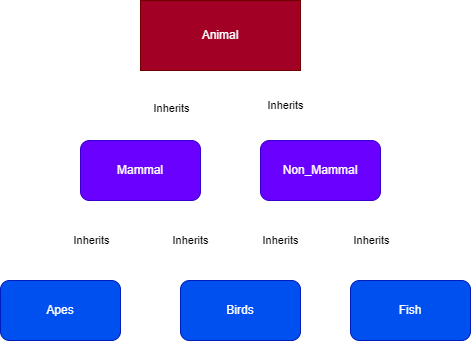

The diagram above was exported from draw.io. Its source (the exported page's mxGraphModel, read from the mxfile embedded in the PNG):
<mxGraphModel dx="645" dy="470" grid="1" gridSize="10" guides="0" tooltips="1" connect="1" arrows="1" fold="1" page="1" pageScale="1" pageWidth="850" pageHeight="1100" background="none" math="0" shadow="0">
  <root>
    <mxCell id="0" />
    <mxCell id="1" parent="0" />
    <mxCell id="13" value="Animal" style="rounded=0;whiteSpace=wrap;html=1;strokeColor=#6F0000;fillColor=#a20025;fontColor=#ffffff;" vertex="1" parent="1">
      <mxGeometry x="340" y="200" width="160" height="70" as="geometry" />
    </mxCell>
    <mxCell id="17" style="edgeStyle=orthogonalEdgeStyle;html=1;exitX=0.5;exitY=0;exitDx=0;exitDy=0;entryX=0.5;entryY=1;entryDx=0;entryDy=0;strokeColor=#FFFFFF;" edge="1" parent="1" source="14" target="13">
      <mxGeometry relative="1" as="geometry" />
    </mxCell>
    <mxCell id="28" value="Inherits" style="edgeLabel;html=1;align=center;verticalAlign=middle;resizable=0;points=[];strokeColor=#FFFFFF;" vertex="1" connectable="0" parent="17">
      <mxGeometry x="-0.1275" y="-3" relative="1" as="geometry">
        <mxPoint as="offset" />
      </mxGeometry>
    </mxCell>
    <mxCell id="14" value="Mammal" style="rounded=1;whiteSpace=wrap;html=1;strokeColor=#3700CC;fillColor=#6a00ff;fontColor=#ffffff;" vertex="1" parent="1">
      <mxGeometry x="280" y="340" width="120" height="60" as="geometry" />
    </mxCell>
    <mxCell id="19" style="edgeStyle=orthogonalEdgeStyle;html=1;exitX=0.5;exitY=0;exitDx=0;exitDy=0;entryX=0.588;entryY=1.043;entryDx=0;entryDy=0;entryPerimeter=0;strokeColor=#FFFFFF;" edge="1" parent="1" source="18" target="13">
      <mxGeometry relative="1" as="geometry" />
    </mxCell>
    <mxCell id="27" value="Inherits" style="edgeLabel;html=1;align=center;verticalAlign=middle;resizable=0;points=[];strokeColor=#FFFFFF;" vertex="1" connectable="0" parent="19">
      <mxGeometry x="-0.0834" relative="1" as="geometry">
        <mxPoint as="offset" />
      </mxGeometry>
    </mxCell>
    <mxCell id="18" value="Non_Mammal" style="rounded=1;whiteSpace=wrap;html=1;strokeColor=#3700CC;fillColor=#6a00ff;fontColor=#ffffff;" vertex="1" parent="1">
      <mxGeometry x="460" y="340" width="120" height="60" as="geometry" />
    </mxCell>
    <mxCell id="21" value="Inherits" style="edgeStyle=orthogonalEdgeStyle;html=1;exitX=0.5;exitY=0;exitDx=0;exitDy=0;entryX=0.5;entryY=1;entryDx=0;entryDy=0;strokeColor=#FFFFFF;" edge="1" parent="1" source="20" target="14">
      <mxGeometry relative="1" as="geometry" />
    </mxCell>
    <mxCell id="22" value="Inherits" style="edgeStyle=orthogonalEdgeStyle;html=1;exitX=0.5;exitY=0;exitDx=0;exitDy=0;entryX=0.5;entryY=1;entryDx=0;entryDy=0;strokeColor=#FFFFFF;" edge="1" parent="1" source="20" target="18">
      <mxGeometry relative="1" as="geometry" />
    </mxCell>
    <mxCell id="20" value="Birds" style="rounded=1;whiteSpace=wrap;html=1;strokeColor=#001DBC;fillColor=#0050ef;fontColor=#ffffff;" vertex="1" parent="1">
      <mxGeometry x="380" y="480" width="120" height="60" as="geometry" />
    </mxCell>
    <mxCell id="24" value="Inherits" style="edgeStyle=orthogonalEdgeStyle;html=1;exitX=0.5;exitY=0;exitDx=0;exitDy=0;entryX=0.594;entryY=1.017;entryDx=0;entryDy=0;entryPerimeter=0;strokeColor=#FFFFFF;" edge="1" parent="1" source="23" target="18">
      <mxGeometry relative="1" as="geometry" />
    </mxCell>
    <mxCell id="23" value="Fish" style="rounded=1;whiteSpace=wrap;html=1;strokeColor=#001DBC;fillColor=#0050ef;fontColor=#ffffff;" vertex="1" parent="1">
      <mxGeometry x="550" y="480" width="120" height="60" as="geometry" />
    </mxCell>
    <mxCell id="26" value="Inherits" style="edgeStyle=orthogonalEdgeStyle;html=1;exitX=0.5;exitY=0;exitDx=0;exitDy=0;entryX=0.372;entryY=1.039;entryDx=0;entryDy=0;entryPerimeter=0;strokeColor=#FFFFFF;" edge="1" parent="1" source="25" target="14">
      <mxGeometry relative="1" as="geometry" />
    </mxCell>
    <mxCell id="25" value="Apes" style="rounded=1;whiteSpace=wrap;html=1;strokeColor=#001DBC;fillColor=#0050ef;fontColor=#ffffff;" vertex="1" parent="1">
      <mxGeometry x="200" y="480" width="120" height="60" as="geometry" />
    </mxCell>
  </root>
</mxGraphModel>